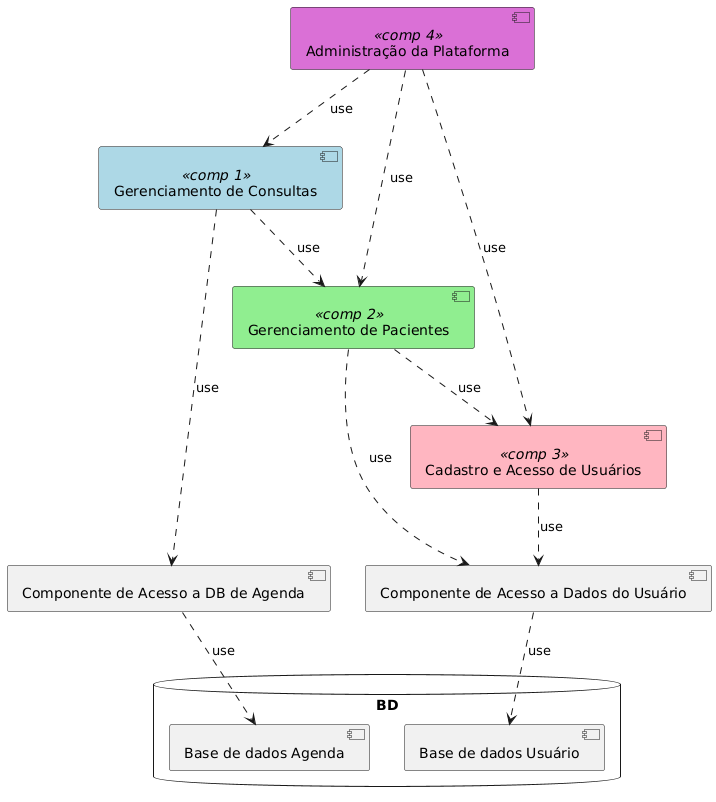

The diagram above was rendered by PlantUML. Its source (embedded in the PNG):
@startuml
skinparam component {
  backgroundColor<<comp 1>> LightBlue
  backgroundColor<<comp 2>> LightGreen
  backgroundColor<<comp 3>> LightPink
  backgroundColor<<comp 4>> Orchid
}
[Gerenciamento de Consultas] <<comp 1>>
[Gerenciamento de Pacientes] <<comp 2>>
[Cadastro e Acesso de Usuários] <<comp 3>>
[Administração da Plataforma] <<comp 4>>


[Gerenciamento de Consultas] ..> [Gerenciamento de Pacientes] : use
[Gerenciamento de Pacientes] ..> [Cadastro e Acesso de Usuários] : use

[Administração da Plataforma] ..> [Gerenciamento de Consultas] : use
[Administração da Plataforma] ..> [Gerenciamento de Pacientes] : use
[Administração da Plataforma] ..> [Cadastro e Acesso de Usuários] : use


[Gerenciamento de Pacientes] ..> [Componente de Acesso a Dados do Usuário] : use
[Cadastro e Acesso de Usuários] ..> [Componente de Acesso a Dados do Usuário] :use

[Gerenciamento de Consultas] ..> [Componente de Acesso a DB de Agenda] : use

database "BD" {
  [Base de dados Usuário]
  [Base de dados Agenda]
}

[Componente de Acesso a Dados do Usuário] ..> [Base de dados Usuário] : use
[Componente de Acesso a DB de Agenda] ..> [Base de dados Agenda] : use
@enduml